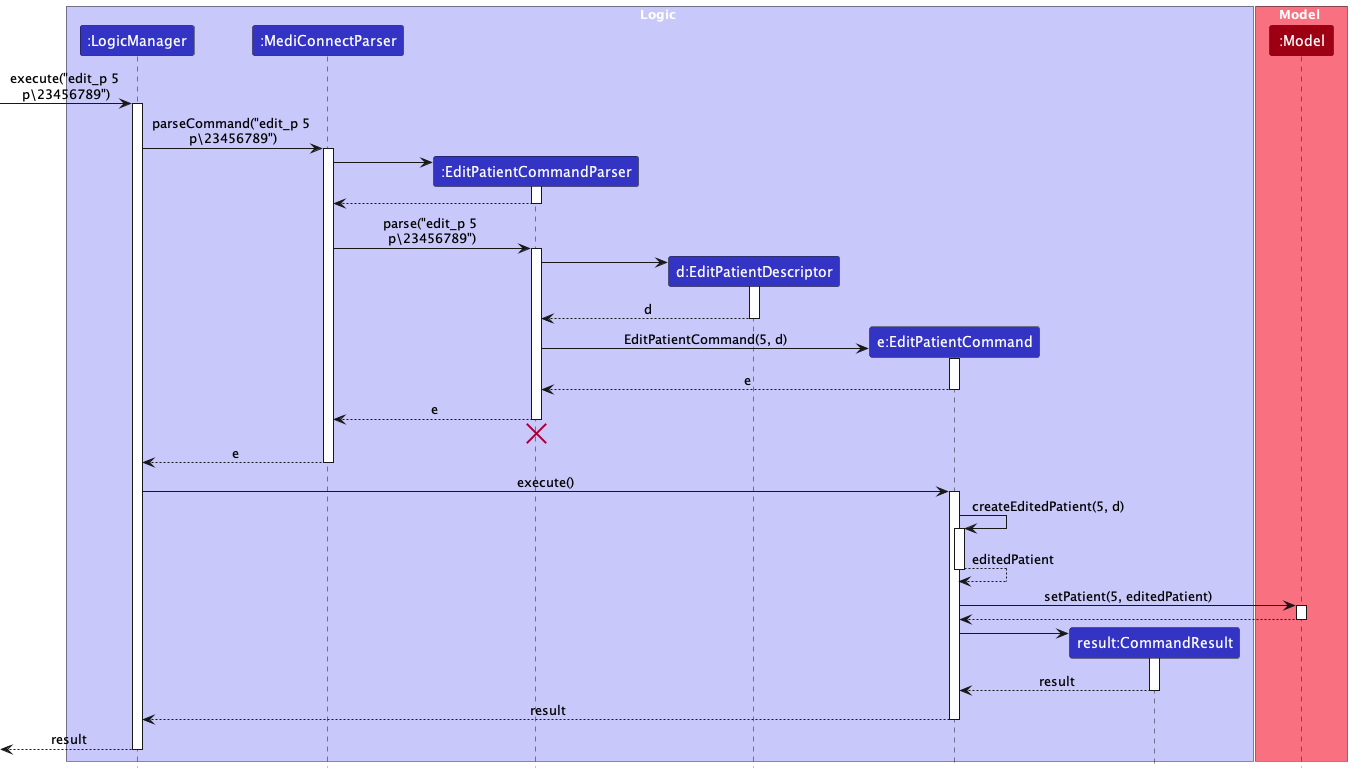

The diagram above was rendered by PlantUML. Its source (embedded in the PNG):
@startuml
!include ./style.puml
skinparam ArrowFontStyle plain

box Logic LOGIC_COLOR_T1
participant ":LogicManager" as LogicManager LOGIC_COLOR
participant ":MediConnectParser" as MediConnectParser LOGIC_COLOR
participant ":EditPatientCommandParser" as EditPatientCommandParser LOGIC_COLOR
participant "d:EditPatientDescriptor" as EditPatientDescriptor LOGIC_COLOR
participant "e:EditPatientCommand" as EditPatientCommand LOGIC_COLOR
participant "result:CommandResult" as CommandResult LOGIC_COLOR
end box

box Model MODEL_COLOR_T1
participant ":Model" as Model MODEL_COLOR
end box

[-> LogicManager : execute("edit_p 5 \np\23456789")
activate LogicManager

LogicManager -> MediConnectParser : parseCommand("edit_p 5 \np\23456789")
activate MediConnectParser

create EditPatientCommandParser
MediConnectParser -> EditPatientCommandParser
activate EditPatientCommandParser

EditPatientCommandParser --> MediConnectParser
deactivate EditPatientCommandParser

MediConnectParser -> EditPatientCommandParser : parse("edit_p 5 \np\23456789")
activate EditPatientCommandParser

create EditPatientDescriptor
EditPatientCommandParser -> EditPatientDescriptor
activate EditPatientDescriptor

EditPatientDescriptor --> EditPatientCommandParser : d
deactivate EditPatientDescriptor

create EditPatientCommand
EditPatientCommandParser -> EditPatientCommand : EditPatientCommand(5, d)
activate EditPatientCommand

EditPatientCommand --> EditPatientCommandParser : e
deactivate EditPatientCommand

EditPatientCommandParser --> MediConnectParser : e
deactivate EditPatientCommandParser

EditPatientCommandParser -[hidden]-> MediConnectParser
destroy EditPatientCommandParser

MediConnectParser --> LogicManager : e
deactivate MediConnectParser

LogicManager -> EditPatientCommand : execute()
activate EditPatientCommand

EditPatientCommand -> EditPatientCommand : createEditedPatient(5, d)
activate EditPatientCommand

EditPatientCommand --> EditPatientCommand : editedPatient
deactivate EditPatientCommand

EditPatientCommand -> Model : setPatient(5, editedPatient)
activate Model

Model --> EditPatientCommand
deactivate Model

create CommandResult
EditPatientCommand -> CommandResult

activate CommandResult

CommandResult --> EditPatientCommand : result
deactivate CommandResult

EditPatientCommand --> LogicManager : result
deactivate EditPatientCommand
[<--LogicManager : result
deactivate LogicManager
@enduml